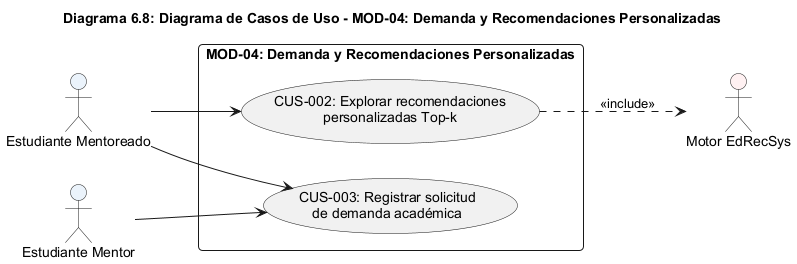

The diagram above was rendered by PlantUML. Its source (embedded in the PNG):
@startuml
title Diagrama 6.8: Diagrama de Casos de Uso - MOD-04: Demanda y Recomendaciones Personalizadas
left to right direction
skinparam packageStyle rectangle
skinparam shadowing false
skinparam roundcorner 8
skinparam defaultFontName Arial
skinparam fontSize 11

actor "Estudiante Mentoreado" as Mentoreado #EBF3FB
actor "Estudiante Mentor" as Mentor #EBF3FB
actor "Motor EdRecSys" as RecSys #FFF1F2

rectangle "MOD-04: Demanda y Recomendaciones Personalizadas" {
  usecase "CUS-002: Explorar recomendaciones\npersonalizadas Top-k" as CUS02
  usecase "CUS-003: Registrar solicitud\nde demanda académica" as CUS03
}

Mentoreado --> CUS02
CUS02 ..> RecSys : <<include>>
Mentoreado --> CUS03
Mentor --> CUS03
@enduml